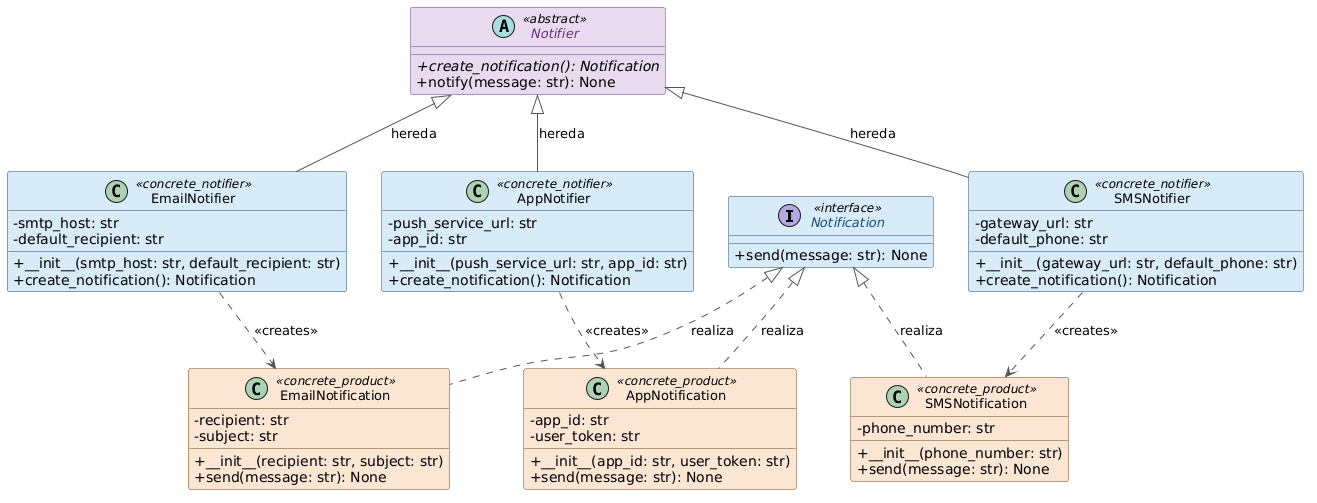

The diagram above was rendered by PlantUML. Its source (embedded in the PNG):
@startuml
skinparam classAttributeIconSize 0
skinparam monochrome false
skinparam shadowing false
skinparam defaultFontName Arial
skinparam classFontSize 13
skinparam ArrowColor #555555
skinparam ClassBorderColor #555555

skinparam class {
    BackgroundColor<<interface>> #D6EAF8
    BorderColor<<interface>>     #1A5276
    FontColor<<interface>>       #1A5276

    BackgroundColor<<abstract>>  #E8DAEF
    BorderColor<<abstract>>      #6C3483
    FontColor<<abstract>>        #6C3483

    BackgroundColor<<concrete_notifier>> #D6EAF8
    BorderColor<<concrete_notifier>>     #1B4F72

    BackgroundColor<<concrete_product>>  #FAE5D3
    BorderColor<<concrete_product>>      #784212
}

' ─── Producto (interfaz) ───────────────────────────────────────
interface Notification <<interface>> {
    + send(message: str): None
}

' ─── Productos concretos ───────────────────────────────────────
class EmailNotification <<concrete_product>> {
    - recipient: str
    - subject: str
    + __init__(recipient: str, subject: str)
    + send(message: str): None
}

class SMSNotification <<concrete_product>> {
    - phone_number: str
    + __init__(phone_number: str)
    + send(message: str): None
}

class AppNotification <<concrete_product>> {
    - app_id: str
    - user_token: str
    + __init__(app_id: str, user_token: str)
    + send(message: str): None
}

' ─── Creador (clase abstracta) ────────────────────────────────
abstract class Notifier <<abstract>> {
    + {abstract} create_notification(): Notification
    + notify(message: str): None
}

' ─── Creadores concretos ──────────────────────────────────────
class EmailNotifier <<concrete_notifier>> {
    - smtp_host: str
    - default_recipient: str
    + __init__(smtp_host: str, default_recipient: str)
    + create_notification(): Notification
}

class SMSNotifier <<concrete_notifier>> {
    - gateway_url: str
    - default_phone: str
    + __init__(gateway_url: str, default_phone: str)
    + create_notification(): Notification
}

class AppNotifier <<concrete_notifier>> {
    - push_service_url: str
    - app_id: str
    + __init__(push_service_url: str, app_id: str)
    + create_notification(): Notification
}

' ─── Relaciones ───────────────────────────────────────────────
Notification        <|.. EmailNotification  : realiza
Notification        <|.. SMSNotification    : realiza
Notification        <|.. AppNotification    : realiza

Notifier            <|-- EmailNotifier      : hereda
Notifier            <|-- SMSNotifier        : hereda
Notifier            <|-- AppNotifier        : hereda

EmailNotifier       ..> EmailNotification   : <<creates>>
SMSNotifier         ..> SMSNotification     : <<creates>>
AppNotifier         ..> AppNotification     : <<creates>>
@enduml